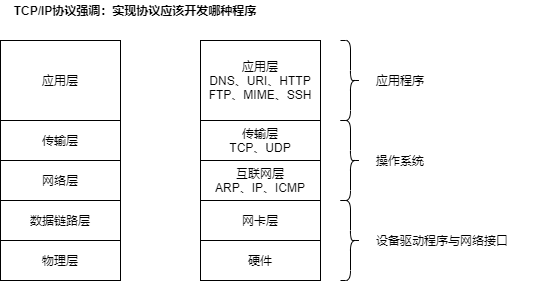

The diagram above was exported from draw.io. Its source (the exported page's mxGraphModel, read from the mxfile embedded in the PNG):
<mxGraphModel dx="1024" dy="589" grid="1" gridSize="10" guides="1" tooltips="1" connect="1" arrows="1" fold="1" page="1" pageScale="1" pageWidth="827" pageHeight="1169" math="0" shadow="0">
  <root>
    <mxCell id="0" />
    <mxCell id="1" parent="0" />
    <mxCell id="L7ZXxL3t0NuidNWMq1uY-1" value="物理层" style="rounded=0;whiteSpace=wrap;html=1;" vertex="1" parent="1">
      <mxGeometry x="40" y="320" width="120" height="40" as="geometry" />
    </mxCell>
    <mxCell id="L7ZXxL3t0NuidNWMq1uY-3" value="数据链路层" style="rounded=0;whiteSpace=wrap;html=1;" vertex="1" parent="1">
      <mxGeometry x="40" y="280" width="120" height="40" as="geometry" />
    </mxCell>
    <mxCell id="L7ZXxL3t0NuidNWMq1uY-4" value="网络层" style="rounded=0;whiteSpace=wrap;html=1;" vertex="1" parent="1">
      <mxGeometry x="40" y="240" width="120" height="40" as="geometry" />
    </mxCell>
    <mxCell id="L7ZXxL3t0NuidNWMq1uY-5" value="传输层" style="rounded=0;whiteSpace=wrap;html=1;" vertex="1" parent="1">
      <mxGeometry x="40" y="200" width="120" height="40" as="geometry" />
    </mxCell>
    <mxCell id="L7ZXxL3t0NuidNWMq1uY-6" value="应用层" style="rounded=0;whiteSpace=wrap;html=1;" vertex="1" parent="1">
      <mxGeometry x="40" y="120" width="120" height="80" as="geometry" />
    </mxCell>
    <mxCell id="L7ZXxL3t0NuidNWMq1uY-19" value="硬件" style="rounded=0;whiteSpace=wrap;html=1;" vertex="1" parent="1">
      <mxGeometry x="240" y="320" width="120" height="40" as="geometry" />
    </mxCell>
    <mxCell id="L7ZXxL3t0NuidNWMq1uY-20" value="网卡层" style="rounded=0;whiteSpace=wrap;html=1;" vertex="1" parent="1">
      <mxGeometry x="240" y="280" width="120" height="40" as="geometry" />
    </mxCell>
    <mxCell id="L7ZXxL3t0NuidNWMq1uY-21" value="互联网层&lt;br&gt;ARP、IP、ICMP" style="rounded=0;whiteSpace=wrap;html=1;" vertex="1" parent="1">
      <mxGeometry x="240" y="240" width="120" height="40" as="geometry" />
    </mxCell>
    <mxCell id="L7ZXxL3t0NuidNWMq1uY-22" value="传输层&lt;br&gt;TCP、UDP" style="rounded=0;whiteSpace=wrap;html=1;" vertex="1" parent="1">
      <mxGeometry x="240" y="200" width="120" height="40" as="geometry" />
    </mxCell>
    <mxCell id="L7ZXxL3t0NuidNWMq1uY-23" value="应用层&lt;br&gt;DNS、URI、HTTP&lt;br&gt;FTP、MIME、SSH" style="rounded=0;whiteSpace=wrap;html=1;" vertex="1" parent="1">
      <mxGeometry x="240" y="120" width="120" height="80" as="geometry" />
    </mxCell>
    <mxCell id="L7ZXxL3t0NuidNWMq1uY-25" value="" style="shape=curlyBracket;whiteSpace=wrap;html=1;rounded=1;direction=west;size=0.5;" vertex="1" parent="1">
      <mxGeometry x="380" y="120" width="20" height="80" as="geometry" />
    </mxCell>
    <mxCell id="L7ZXxL3t0NuidNWMq1uY-26" value="应用程序" style="text;html=1;strokeColor=none;fillColor=none;align=left;verticalAlign=middle;whiteSpace=wrap;rounded=0;" vertex="1" parent="1">
      <mxGeometry x="414" y="150" width="166" height="20" as="geometry" />
    </mxCell>
    <mxCell id="L7ZXxL3t0NuidNWMq1uY-27" value="" style="shape=curlyBracket;whiteSpace=wrap;html=1;rounded=1;direction=west;size=0.5;" vertex="1" parent="1">
      <mxGeometry x="380" y="200" width="20" height="80" as="geometry" />
    </mxCell>
    <mxCell id="L7ZXxL3t0NuidNWMq1uY-28" value="操作系统" style="text;html=1;strokeColor=none;fillColor=none;align=left;verticalAlign=middle;whiteSpace=wrap;rounded=0;" vertex="1" parent="1">
      <mxGeometry x="414" y="230" width="56" height="20" as="geometry" />
    </mxCell>
    <mxCell id="L7ZXxL3t0NuidNWMq1uY-29" value="" style="shape=curlyBracket;whiteSpace=wrap;html=1;rounded=1;direction=west;size=0.5;" vertex="1" parent="1">
      <mxGeometry x="380" y="280" width="20" height="80" as="geometry" />
    </mxCell>
    <mxCell id="L7ZXxL3t0NuidNWMq1uY-30" value="设备驱动程序与网络接口" style="text;html=1;strokeColor=none;fillColor=none;align=left;verticalAlign=middle;whiteSpace=wrap;rounded=0;" vertex="1" parent="1">
      <mxGeometry x="414" y="310" width="166" height="20" as="geometry" />
    </mxCell>
    <mxCell id="L7ZXxL3t0NuidNWMq1uY-31" value="TCP/IP协议强调：实现协议应该开发哪种程序" style="text;html=1;strokeColor=none;fillColor=none;align=center;verticalAlign=middle;whiteSpace=wrap;rounded=0;fontStyle=1" vertex="1" parent="1">
      <mxGeometry x="40" y="80" width="270" height="20" as="geometry" />
    </mxCell>
  </root>
</mxGraphModel>